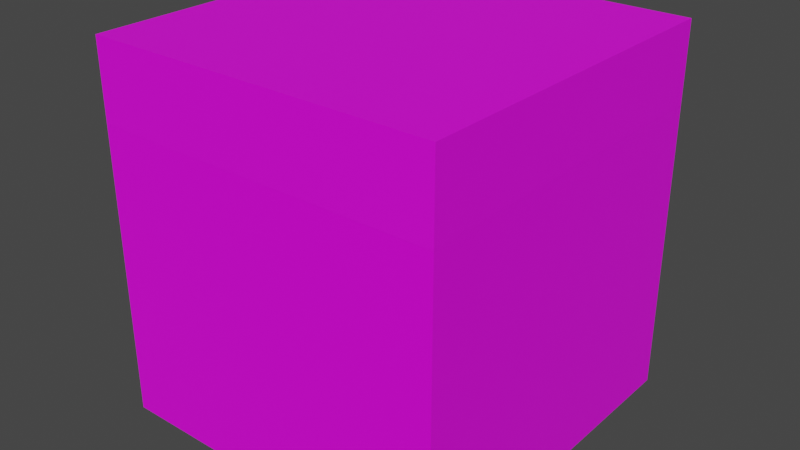 # Source: Grass_Block.blend  (saved by Blender 2.93.21; exported with 4.5.12 LTS)
import bpy
from mathutils import Matrix  # noqa: F401  (used for matrix-valued properties, if any)

bpy.ops.wm.read_factory_settings(use_empty=True)
scene = bpy.context.scene
scene.name = 'Scene'

# ---- collections
col_collection = bpy.data.collections.new('Collection'); scene.collection.children.link(col_collection)

# ---- images (referenced by path relative to the original .blend; pixels are not part of the script)
import os
ASSET_DIR = os.environ.get("B2B_ASSET_DIR", "")  # directory of the original .blend (textures are referenced by path, not embedded)
HERE = os.path.dirname(os.path.abspath(__file__))  # packed textures are extracted next to this script under _unpacked/

def load_image(name, relpath, width, height, colorspace="sRGB"):
    """Load a texture the original file referenced (path relative to the .blend, or extracted next to this script)."""
    p = next((c for c in (os.path.join(HERE, relpath), os.path.join(ASSET_DIR, relpath)) if relpath and os.path.exists(c)), "")
    if p:
        img = bpy.data.images.load(p, check_existing=True)
        img.name = name
    else:  # same state as the original file: an image datablock whose file is absent (Cycles renders it pink)
        img = bpy.data.images.new(name, width, height)
        img.source = "FILE"
        img.filepath = "//" + (relpath or name)
    img.colorspace_settings.name = colorspace
    return img
img_dirtblock = load_image('DirtBlock', 'DirtBlock.png', 1024, 1024, 'sRGB')

# ---- materials (node trees are filled in below, after node groups)
mat_material = bpy.data.materials.new('Material')
mat_material.alpha_threshold = 0.0
mat_material.use_transparent_shadow = False
mat_material.line_color = (0.0, 0.0, 0.0, 1.0)
mat_material_001 = bpy.data.materials.new('Material.001')
mat_material_001.use_transparent_shadow = False

# ---- material node trees
mat_material.use_nodes = True; mat_material.node_tree.nodes.clear()
_N = mat_material.node_tree.nodes; _L = mat_material.node_tree.links
n0 = _N.new('ShaderNodeOutputMaterial'); n0.name = 'Material Output'; n0.location = (300, 300)
n1 = _N.new('ShaderNodeBsdfPrincipled'); n1.name = 'Principled BSDF'; n1.location = (10, 300)
n1.distribution = 'GGX'
n1.subsurface_method = 'BURLEY'
n1.inputs[2].default_value = 0.4
n1.inputs[3].default_value = 1.45
n1.inputs[27].default_value = (0.0, 0.0, 0.0, 1.0)
n1.inputs[28].default_value = 1.0
n2 = _N.new('ShaderNodeTexImage'); n2.name = 'Image Texture'; n2.location = (-280, 280)
n2.image = img_dirtblock
_L.new(n1.outputs[0], n0.inputs[0])
_L.new(n2.outputs[0], n1.inputs[0])
n0.is_active_output = True
mat_material_001.use_nodes = True; mat_material_001.node_tree.nodes.clear()
_N = mat_material_001.node_tree.nodes; _L = mat_material_001.node_tree.links
n0 = _N.new('ShaderNodeBsdfPrincipled'); n0.name = 'Principled BSDF'; n0.location = (10, 300)
n0.distribution = 'GGX'
n0.subsurface_method = 'BURLEY'
n0.inputs[3].default_value = 1.45
n0.inputs[27].default_value = (0.0, 0.0, 0.0, 1.0)
n0.inputs[28].default_value = 1.0
n1 = _N.new('ShaderNodeOutputMaterial'); n1.name = 'Material Output'; n1.location = (300, 300)
n2 = _N.new('ShaderNodeTexImage'); n2.name = 'Image Texture'; n2.location = (-280, 280)
n2.image = img_dirtblock
_L.new(n0.outputs[0], n1.inputs[0])
_L.new(n2.outputs[0], n0.inputs[0])
n1.is_active_output = True

# ---- world
world_world = bpy.data.worlds.new('World'); scene.world = world_world
world_world.use_nodes = True; world_world.node_tree.nodes.clear()
_N = world_world.node_tree.nodes; _L = world_world.node_tree.links
n0 = _N.new('ShaderNodeOutputWorld'); n0.name = 'World Output'; n0.location = (300, 300)
n1 = _N.new('ShaderNodeBackground'); n1.name = 'Background'; n1.location = (10, 300)
n1.inputs[0].default_value = (0.05088, 0.05088, 0.05088, 1.0)
_L.new(n1.outputs[0], n0.inputs[0])
n0.is_active_output = True
world_world.color = (0.05088, 0.05088, 0.05088)
world_world.use_sun_shadow = False
world_world.sun_shadow_jitter_overblur = 0.0

# ---- meshes
me_cube = bpy.data.meshes.new('Cube')
me_cube.from_pydata([(1.0, 1.0, 0.664), (1.0, 1.0, -1.0), (1.0, -1.0, 0.664), (1.0, -1.0, -1.0), (-1.0, 1.0, 0.664), (-1.0, 1.0, -1.0), (-1.0, -1.0, 0.664), (-1.0, -1.0, -1.0)], [], [(0, 4, 6, 2), (3, 2, 6, 7), (7, 6, 4, 5), (5, 1, 3, 7), (1, 0, 2, 3), (5, 4, 0, 1)])
_uv = me_cube.uv_layers.new(name='UVMap')
_uv.uv.foreach_set('vector', [0.7389, 0.2076, 0.594, 0.2632, 0.4309, 0.207, 0.5901, 0.02352, 0.2361, 0.4371, 0.2185, 0.2246, 0.4309, 0.207, 0.4486, 0.4195, 0.4486, 0.4195, 0.4309, 0.207, 0.594, 0.2632, 0.5771, 0.3485, 0.5771, 0.3485, 0.7353, 0.4261, 0.5886, 0.5662, 0.4486, 0.4195, 0.7353, 0.4261, 0.7389, 0.2076, 0.9575, 0.2111, 0.9539, 0.4297, 0.5771, 0.3485, 0.594, 0.2632, 0.7389, 0.2076, 0.7353, 0.4261])
me_cube.materials.append(mat_material)
me_cube.use_remesh_preserve_volume = False
me_cube.use_remesh_preserve_attributes = False
me_cube.use_mirror_vertex_groups = False
me_cube.update()
me_cube_001 = bpy.data.meshes.new('Cube.001')
me_cube_001.from_pydata([(-1.0, -1.0, -1.0), (-1.0, -1.0, 1.0), (-1.0, 1.0, -1.0), (-1.0, 1.0, 1.0), (1.0, -1.0, -1.0), (1.0, -1.0, 1.0), (1.0, 1.0, -1.0), (1.0, 1.0, 1.0)], [], [(0, 1, 3, 2), (2, 3, 7, 6), (6, 7, 5, 4), (4, 5, 1, 0), (2, 6, 4, 0), (7, 3, 1, 5)])
_uv = me_cube_001.uv_layers.new(name='UVMap')
_uv.uv.foreach_set('vector', [0.2552, 0.8331, 0.2403, 0.6352, 0.3917, 0.6887, 0.3754, 0.768, 0.3754, 0.768, 0.3917, 0.6887, 0.5271, 0.638, 0.5221, 0.8415, 0.5221, 0.8415, 0.5271, 0.638, 0.7306, 0.643, 0.7256, 0.8465, 0.05717, 0.848, 0.04233, 0.65, 0.2403, 0.6352, 0.2552, 0.8331, 0.3754, 0.768, 0.5221, 0.8415, 0.3845, 0.9708, 0.2552, 0.8331, 0.5271, 0.638, 0.3917, 0.6887, 0.2403, 0.6352, 0.3899, 0.4655])
me_cube_001.materials.append(mat_material_001)
me_cube_001.use_remesh_fix_poles = True
me_cube_001.use_remesh_preserve_attributes = False
me_cube_001.update()

# ---- objects
ob_cube = bpy.data.objects.new('Cube', me_cube)
ob_cube_001 = bpy.data.objects.new('Cube.001', me_cube_001)

# ---- transforms, parenting, visibility, modifiers, constraints
ob_cube.location = (0.0, 0.0, 1.0)
ob_cube.lock_rotations_4d = False
ob_cube.empty_display_type = 'ARROWS'
ob_cube.lineart.crease_threshold = 0.0
ob_cube_001.location = (0.0, 0.0, 1.889)
ob_cube_001.scale = (1.0, 1.0, 0.2253)

# ---- collection membership
col_collection.objects.link(ob_cube)
col_collection.objects.link(ob_cube_001)

# ---- scene / render settings (as saved in the file)
scene.frame_start = 1; scene.frame_end = 250; scene.frame_set(0)
scene.render.engine = 'BLENDER_EEVEE_NEXT'
scene.cycles.use_denoising = False
scene.cycles.samples = 128
scene.cycles.sampling_pattern = 'TABULATED_SOBOL'
scene.cycles.use_adaptive_sampling = False
scene.cycles.use_light_tree = False
scene.view_settings.view_transform = 'Filmic'
bpy.context.view_layer.update()

# ---- added for rendering (the .blend has no active camera and no usable light): camera, sun
cam_auto = bpy.data.cameras.new('AutoCamera')
cam_auto.lens = 50.0
cam_auto.sensor_width = 36.0
cam_auto.clip_end = 1000.0
ob_auto_camera = bpy.data.objects.new('AutoCamera', cam_auto)
scene.collection.objects.link(ob_auto_camera)
ob_auto_camera.location = (3.26737, -3.92085, 3.67115)
ob_auto_camera.rotation_euler = (1.09748, -7.21219e-08, 0.694738)
scene.camera = ob_auto_camera
light_auto_sun = bpy.data.lights.new('AutoSun', 'SUN')
light_auto_sun.energy = 3.0
light_auto_sun.angle = 0.0523599
ob_auto_sun = bpy.data.objects.new('AutoSun', light_auto_sun)
scene.collection.objects.link(ob_auto_sun)
ob_auto_sun.rotation_euler = (0.872665, 0.174533, 0.523599)
bpy.context.view_layer.update()
